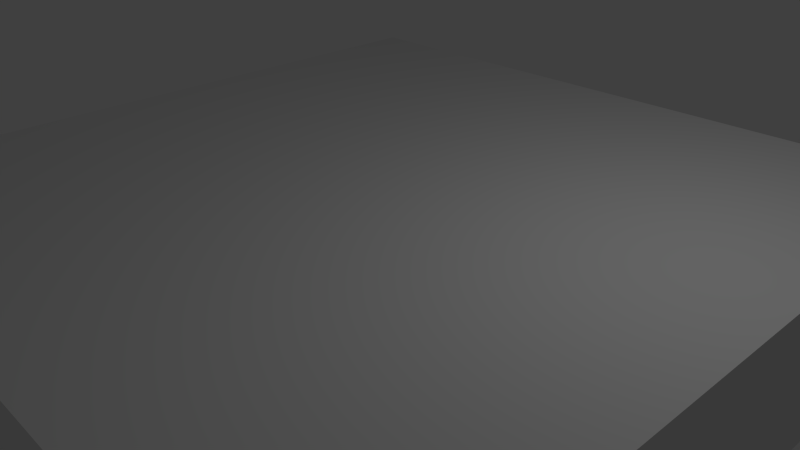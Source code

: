 # Source: f_10x10_Lsq_template_.blend  (saved by Blender 2.69.0; exported with 4.5.12 LTS)
import bpy
from mathutils import Matrix  # noqa: F401  (used for matrix-valued properties, if any)

bpy.ops.wm.read_factory_settings(use_empty=True)
scene = bpy.context.scene
scene.name = 'Scene'

# ---- collections
col_collection_1 = bpy.data.collections.new('Collection 1'); scene.collection.children.link(col_collection_1)

# ---- materials (node trees are filled in below, after node groups)
mat_material = bpy.data.materials.new('Material')
mat_material.alpha_threshold = 0.0
mat_material.use_transparent_shadow = False
mat_material.roughness = 0.5
mat_material.line_color = (0.0, 0.0, 0.0, 1.0)

# ---- material node trees

# ---- world
world_world = bpy.data.worlds.new('World'); scene.world = world_world
world_world.color = (0.05088, 0.05088, 0.05088)
world_world.use_sun_shadow = False
world_world.sun_shadow_jitter_overblur = 0.0
world_world.cycles.sampling_method = 'MANUAL'
world_world.cycles.sample_map_resolution = 256

# ---- cameras
cam_camera = bpy.data.cameras.new('Camera')
cam_camera.clip_end = 100.0
cam_camera.lens = 35.0
cam_camera.sensor_width = 32.0
cam_camera.sensor_height = 18.0
cam_camera.ortho_scale = 7.314
cam_camera.dof.focus_distance = 0.0
cam_camera.dof.aperture_fstop = 128.0

# ---- lights
light_lamp = bpy.data.lights.new('Lamp', 'POINT')
light_lamp.transmission_factor = 0.0
light_lamp.cutoff_distance = 30.0
light_lamp.energy = 100.0
light_lamp.shadow_buffer_clip_start = 1.001
light_lamp.shadow_soft_size = 0.1
light_lamp.shadow_maximum_resolution = 0.006
light_lamp.use_absolute_resolution = True
light_lamp.cycles.use_multiple_importance_sampling = False

# ---- meshes
me_cube = bpy.data.meshes.new('Cube')
me_cube.from_pydata([(5.0, 5.0, -1.0), (5.0, -5.0, -1.0), (-5.0, -5.0, -1.0), (-5.0, 5.0, -1.0), (5.0, 5.0, 1.0), (5.0, -5.0, 1.0), (-5.0, -5.0, 1.0), (5.0, -4.768e-07, -1.0), (-5.0, 1.431e-06, -1.0), (5.0, -2.861e-06, 1.0), (9.537e-07, 5.0, -1.0), (0.0, -5.0, -1.0), (1.431e-06, 5.0, 1.0), (-2.384e-06, -5.0, 1.0), (4.768e-07, 4.768e-07, -1.0), (-9.537e-07, -9.537e-07, 1.0), (4.95, -4.95, 1.0), (4.95, -0.05, 1.0), (0.05, -4.95, 1.0), (0.05, -0.05, 1.0), (4.95, 4.95, 1.0), (4.95, 0.05, 1.0), (0.05, 4.95, 1.0), (0.05, 0.05, 1.0), (-5.0, 5.0, 1.0), (-5.0, 9.537e-07, 1.0), (-4.95, -4.95, 1.0), (-4.95, -0.05, 1.0), (-0.05, -4.95, 1.0), (-0.05, -0.05, 1.0), (-4.95, 4.95, 1.0), (-4.95, 0.05, 1.0), (-0.05, 4.95, 1.0), (-0.05, 0.05, 1.0)], [], [(14, 11, 2, 8), (13, 15, 29, 28), (7, 9, 5, 1), (11, 13, 6, 2), (10, 14, 8, 3), (0, 4, 9, 7), (7, 1, 11, 14), (15, 13, 18, 19), (1, 5, 13, 11), (4, 0, 10, 12), (0, 7, 14, 10), (12, 15, 23, 22), (17, 19, 18, 16), (13, 5, 16, 18), (9, 15, 19, 17), (5, 9, 17, 16), (20, 22, 23, 21), (4, 12, 22, 20), (15, 9, 21, 23), (9, 4, 20, 21), (29, 27, 26, 28), (6, 13, 28, 26), (32, 30, 31, 33), (24, 25, 31, 30), (8, 25, 24, 3), (12, 10, 3, 24), (2, 6, 25, 8), (15, 12, 32, 33), (15, 25, 27, 29), (25, 6, 26, 27), (25, 15, 33, 31), (12, 24, 30, 32)])
me_cube.materials.append(mat_material)
me_cube.use_remesh_preserve_volume = False
me_cube.use_remesh_preserve_attributes = False
me_cube.use_mirror_vertex_groups = False
me_cube.update()

# ---- objects
ob_cube = bpy.data.objects.new('Cube', me_cube)
ob_lamp = bpy.data.objects.new('Lamp', light_lamp)
ob_camera = bpy.data.objects.new('Camera', cam_camera)

# ---- transforms, parenting, visibility, modifiers, constraints
ob_cube.location = (0.0, 0.0, 0.0)
ob_cube.lock_rotations_4d = False
ob_cube.empty_display_type = 'ARROWS'
ob_cube.lineart.crease_threshold = 0.0
ob_lamp.location = (4.076, 1.005, 5.904)
ob_lamp.rotation_euler = (0.6503, 0.05522, 1.866)
ob_lamp.lock_rotations_4d = False
ob_lamp.empty_display_type = 'ARROWS'
ob_lamp.color = (0.0, 0.0, 0.0, 0.0)
ob_lamp.hide_viewport = True
ob_lamp.lineart.crease_threshold = 0.0
ob_camera.location = (7.481, -6.508, 5.344)
ob_camera.rotation_euler = (1.109, 0.01082, 0.8149)
ob_camera.lock_rotations_4d = False
ob_camera.empty_display_type = 'ARROWS'
ob_camera.color = (0.0, 0.0, 0.0, 0.0)
ob_camera.hide_viewport = True
ob_camera.display_type = 'WIRE'
ob_camera.lineart.crease_threshold = 0.0

# ---- collection membership
col_collection_1.objects.link(ob_cube)
col_collection_1.objects.link(ob_lamp)
col_collection_1.objects.link(ob_camera)

# ---- scene / render settings (as saved in the file)
scene.camera = ob_camera
scene.frame_start = 1; scene.frame_end = 250; scene.frame_set(1)
scene.render.engine = 'BLENDER_EEVEE_NEXT'
scene.render.image_settings.compression = 90
scene.render.resolution_percentage = 50
scene.render.dither_intensity = 0.0
scene.cycles.use_denoising = False
scene.cycles.samples = 10
scene.cycles.sampling_pattern = 'TABULATED_SOBOL'
scene.cycles.light_sampling_threshold = 0.0
scene.cycles.use_adaptive_sampling = False
scene.cycles.use_light_tree = False
scene.cycles.blur_glossy = 0.0
scene.cycles.volume_bounces = 1
scene.cycles.pixel_filter_type = 'GAUSSIAN'
scene.cycles.sample_clamp_indirect = 0.0
scene.view_settings.view_transform = 'Standard'
bpy.context.view_layer.update()
